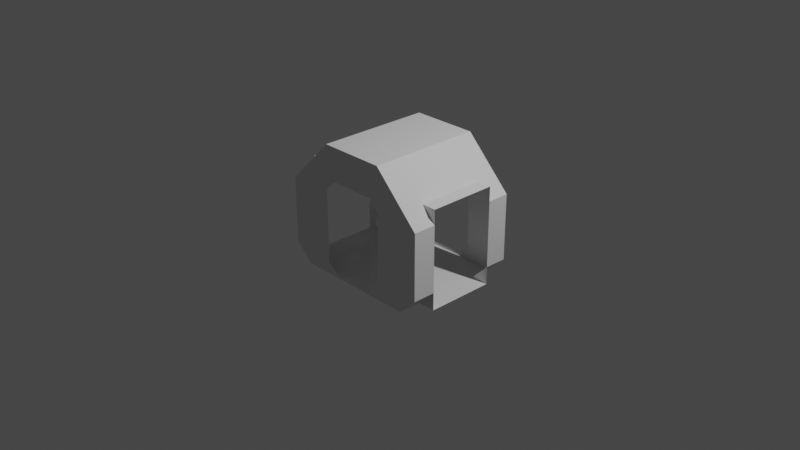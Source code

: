 # Source: base_node1-25_IVA.blend  (saved by Blender 3.1.7; exported with 4.5.12 LTS)
import bpy
from mathutils import Matrix  # noqa: F401  (used for matrix-valued properties, if any)

bpy.ops.wm.read_factory_settings(use_empty=True)
scene = bpy.context.scene
scene.name = 'Scene'

# ---- collections
col_collection = bpy.data.collections.new('Collection'); scene.collection.children.link(col_collection)

# ---- world
world_world = bpy.data.worlds.new('World'); scene.world = world_world
world_world.use_nodes = True; world_world.node_tree.nodes.clear()
_N = world_world.node_tree.nodes; _L = world_world.node_tree.links
n0 = _N.new('ShaderNodeOutputWorld'); n0.name = 'World Output'; n0.location = (300, 300)
n1 = _N.new('ShaderNodeBackground'); n1.name = 'Background'; n1.location = (10, 300)
n1.inputs[0].default_value = (0.05088, 0.05088, 0.05088, 1.0)
_L.new(n1.outputs[0], n0.inputs[0])
n0.is_active_output = True
world_world.color = (0.05088, 0.05088, 0.05088)
world_world.use_sun_shadow = False
world_world.sun_shadow_jitter_overblur = 0.0

# ---- cameras
cam_camera = bpy.data.cameras.new('Camera')
cam_camera.clip_end = 100.0
cam_camera.ortho_scale = 7.314

# ---- lights
light_light = bpy.data.lights.new('Light', 'POINT')
light_light.transmission_factor = 0.0
light_light.energy = 1000.0
light_light.shadow_soft_size = 0.1
light_light.shadow_maximum_resolution = 0.006
light_light.use_absolute_resolution = True

# ---- meshes
me_circle = bpy.data.meshes.new('Circle')
me_circle.from_pydata([(0.2596, -0.625, 0.5171), (-0.2596, -0.625, 0.5171), (-0.8744, -0.3721, 0.5298), (-0.8744, -0.3721, -0.546), (-0.6795, -0.3721, -0.546), (0.6795, -0.3721, -0.546), (0.8744, -0.3721, -0.3549), (0.8744, -0.3721, 0.5298), (-0.3713, -0.625, 0.3958), (-0.3713, -0.625, -0.4105), (-0.2437, -0.625, -0.5144), (0.2437, -0.625, -0.5144), (0.3713, -0.625, -0.4105), (0.3713, -0.625, 0.3958), (0.2596, 0.625, 0.5171), (-0.2596, 0.625, 0.5171), (-0.8744, 0.3782, 0.3695), (-0.8744, 0.3782, -0.546), (-0.6795, 0.3782, -0.546), (0.6795, 0.3782, -0.546), (0.8744, 0.3782, -0.3549), (0.8744, 0.3782, 0.5298), (-0.3713, 0.625, 0.3958), (-0.3713, 0.625, -0.4105), (-0.2437, 0.625, -0.5144), (0.2437, 0.625, -0.5144), (0.3713, 0.625, -0.4105), (0.3713, 0.625, 0.3958), (-0.7143, -0.3721, 0.5298), (0.7143, -0.3721, 0.5298), (-0.7143, 0.3782, 0.5298), (0.7143, 0.3782, 0.5298), (-0.8744, -0.3721, 0.3695), (-0.8744, 0.3782, 0.3695), (0.8744, -0.3721, 0.3695), (0.8744, 0.3782, 0.3695), (-0.8744, -0.3721, 0.3695), (-0.8744, 0.3782, 0.5298), (0.8744, -0.3721, -0.546), (0.8744, 0.3782, -0.546), (-0.8744, 0.3782, -0.3549), (-0.8744, -0.3721, -0.3549), (-0.3622, -0.625, 0.8817), (0.3622, -0.625, 0.8817), (-0.8744, -0.625, -0.3549), (-0.6795, -0.625, -0.546), (-0.8744, -0.625, 0.3695), (0.6795, -0.625, -0.546), (0.8744, -0.625, -0.3549), (0.8744, -0.625, 0.3695), (-0.3622, 0.625, 0.8817), (-0.8744, 0.625, 0.3695), (0.3622, 0.625, 0.8817), (-0.8744, 0.625, -0.3549), (-0.6795, 0.625, -0.546), (0.6795, 0.625, -0.546), (0.8744, 0.625, -0.3549), (0.8744, 0.625, 0.3695)], [], [(29, 7, 34), (36, 28, 42, 46), (34, 6, 48, 49), (5, 4, 45, 47), (41, 32, 46, 44), (29, 43, 52, 31), (5, 38, 39, 19), (3, 4, 18, 17), (28, 2, 37, 30), (4, 5, 19, 18), (43, 42, 50, 52), (50, 30, 16, 51), (20, 35, 57, 56), (18, 19, 55, 54), (33, 40, 53, 51), (31, 52, 57), (42, 28, 30, 50), (7, 29, 31, 21), (43, 29, 49), (49, 29, 34), (57, 35, 31), (31, 35, 21), (28, 36, 2), (30, 37, 16), (19, 20, 56, 55), (40, 18, 54, 53), (6, 5, 47, 48), (5, 6, 38), (19, 39, 20), (18, 40, 17), (3, 41, 4), (4, 41, 44, 45), (0, 1, 42, 43), (8, 9, 44, 46), (9, 10, 45, 44), (10, 11, 47, 45), (11, 12, 48, 47), (12, 13, 49, 48), (1, 8, 46, 42), (22, 15, 50, 51), (15, 14, 52, 50), (23, 22, 51, 53), (24, 23, 53, 54), (25, 24, 54, 55), (26, 25, 55, 56), (27, 26, 56, 57), (14, 27, 57, 52), (13, 0, 43, 49)])
_uv = me_circle.uv_layers.new(name='UVMap')
_uv.uv.foreach_set('vector', [0.0, 0.0, 0.0, 0.0, 0.0, 0.0, 0.0, 0.0, 0.0, 0.0, 0.0, 0.0, 0.0, 0.0, 0.0, 0.0, 0.0, 0.0, 0.0, 0.0, 0.0, 0.0, 0.0, 0.0, 0.0, 0.0, 0.0, 0.0, 0.0, 0.0, 0.0, 0.0, 0.0, 0.0, 0.0, 0.0, 0.0, 0.0, 0.0, 0.0, 0.0, 0.0, 0.0, 0.0, 0.0, 0.0, 0.0, 0.0, 0.0, 0.0, 0.0, 0.0, 0.0, 0.0, 0.0, 0.0, 0.0, 0.0, 0.0, 0.0, 0.0, 0.0, 0.0, 0.0, 0.0, 0.0, 0.0, 0.0, 0.0, 0.0, 0.0, 0.0, 0.0, 0.0, 0.0, 0.0, 0.0, 0.0, 0.0, 0.0, 0.0, 0.0, 0.0, 0.0, 0.0, 0.0, 0.0, 0.0, 0.0, 0.0, 0.0, 0.0, 0.0, 0.0, 0.0, 0.0, 0.0, 0.0, 0.0, 0.0, 0.0, 0.0, 0.0, 0.0, 0.0, 0.0, 0.0, 0.0, 0.0, 0.0, 0.0, 0.0, 0.0, 0.0, 0.0, 0.0, 0.0, 0.0, 0.0, 0.0, 0.0, 0.0, 0.0, 0.0, 0.0, 0.0, 0.0, 0.0, 0.0, 0.0, 0.0, 0.0, 0.0, 0.0, 0.0, 0.0, 0.0, 0.0, 0.0, 0.0, 0.0, 0.0, 0.0, 0.0, 0.0, 0.0, 0.0, 0.0, 0.0, 0.0, 0.0, 0.0, 0.0, 0.0, 0.0, 0.0, 0.0, 0.0, 0.0, 0.0, 0.0, 0.0, 0.0, 0.0, 0.0, 0.0, 0.0, 0.0, 0.0, 0.0, 0.0, 0.0, 0.0, 0.0, 0.0, 0.0, 0.0, 0.0, 0.0, 0.0, 0.0, 0.0, 0.0, 0.0, 0.0, 0.0, 0.0, 0.0, 0.0, 0.0, 0.0, 0.0, 0.0, 0.0, 0.0, 0.0, 0.0, 0.0, 0.0, 0.0, 0.0, 0.0, 0.0, 0.0, 0.0, 0.0, 0.0, 0.0, 0.0, 0.0, 0.0, 0.0, 0.0, 0.0, 0.0, 0.0, 0.0, 0.0, 0.0, 0.0, 0.0, 0.0, 0.0, 0.0, 0.0, 0.0, 0.0, 0.0, 0.0, 0.0, 0.0, 0.0, 0.0, 0.0, 0.0, 0.0, 0.0, 0.0, 0.0, 0.0, 0.0, 0.0, 0.0, 0.0, 0.0, 0.0, 0.0, 0.0, 0.0, 0.0, 0.0, 0.0, 0.0, 0.0, 0.0, 0.0, 0.0, 0.0, 0.0, 0.0, 0.0, 0.0, 0.0, 0.0, 0.0, 0.0, 0.0, 0.0, 0.0, 0.0, 0.0, 0.0, 0.0, 0.0, 0.0, 0.0, 0.0, 0.0, 0.0, 0.0, 0.0, 0.0, 0.0, 0.0, 0.0, 0.0, 0.0, 0.0, 0.0, 0.0, 0.0, 0.0, 0.0, 0.0, 0.0, 0.0, 0.0, 0.0, 0.0, 0.0, 0.0, 0.0, 0.0, 0.0, 0.0, 0.0, 0.0, 0.0, 0.0, 0.0, 0.0, 0.0, 0.0, 0.0, 0.0, 0.0, 0.0, 0.0, 0.0, 0.0, 0.0, 0.0, 0.0, 0.0, 0.0, 0.0, 0.0, 0.0, 0.0, 0.0, 0.0, 0.0, 0.0, 0.0, 0.0, 0.0, 0.0, 0.0, 0.0, 0.0, 0.0, 0.0, 0.0, 0.0, 0.0, 0.0, 0.0, 0.0, 0.0, 0.0, 0.0, 0.0, 0.0, 0.0, 0.0, 0.0, 0.0, 0.0, 0.0, 0.0])
me_circle.use_remesh_fix_poles = True
me_circle.use_remesh_preserve_attributes = False
me_circle.update()

# ---- objects
ob_light = bpy.data.objects.new('Light', light_light)
ob_camera = bpy.data.objects.new('Camera', cam_camera)
ob_freeiva_node = bpy.data.objects.new('FreeIva_node', None)
ob_shellcollider = bpy.data.objects.new('shellCollider', me_circle)
ob_doorhatch = bpy.data.objects.new('doorHatch', None)
ob_doorhatch_002 = bpy.data.objects.new('doorHatch.002', None)

# ---- transforms, parenting, visibility, modifiers, constraints
ob_light.location = (4.076, 1.005, 5.904)
ob_light.rotation_euler = (0.6503, 0.05522, 1.866)
ob_light.lock_rotations_4d = False
ob_light.empty_display_type = 'ARROWS'
ob_light.color = (0.0, 0.0, 0.0, 0.0)
ob_light.lineart.crease_threshold = 0.0
ob_camera.location = (7.359, -6.926, 4.958)
ob_camera.rotation_euler = (1.109, 0.0, 0.8149)
ob_camera.lock_rotations_4d = False
ob_camera.empty_display_type = 'ARROWS'
ob_camera.color = (0.0, 0.0, 0.0, 0.0)
ob_camera.display_type = 'WIRE'
ob_camera.lineart.crease_threshold = 0.0
ob_freeiva_node.location = (0.0, 0.0, 0.0)
ob_shellcollider.parent = ob_freeiva_node
ob_shellcollider.location = (0.0, 0.0, 0.0)
ob_doorhatch.location = (0.0, 0.625, 0.0)
ob_doorhatch.rotation_mode = 'QUATERNION'
ob_doorhatch.rotation_quaternion = (0.7071, 0.7071, 3.091e-08, 3.091e-08)
ob_doorhatch_002.location = (-0.885, 0.0, 0.0)
ob_doorhatch_002.rotation_mode = 'QUATERNION'
ob_doorhatch_002.rotation_quaternion = (0.5, 0.5, 0.5, 0.5)

# ---- collection membership
col_collection.objects.link(ob_light)
col_collection.objects.link(ob_camera)
col_collection.objects.link(ob_freeiva_node)
col_collection.objects.link(ob_shellcollider)
col_collection.objects.link(ob_doorhatch)
col_collection.objects.link(ob_doorhatch_002)

# ---- scene / render settings (as saved in the file)
scene.camera = ob_camera
scene.frame_start = 1; scene.frame_end = 250; scene.frame_set(1)
scene.render.engine = 'BLENDER_EEVEE_NEXT'
scene.cycles.sampling_pattern = 'TABULATED_SOBOL'
scene.cycles.use_light_tree = False
scene.view_settings.view_transform = 'Filmic'
bpy.context.view_layer.update()

